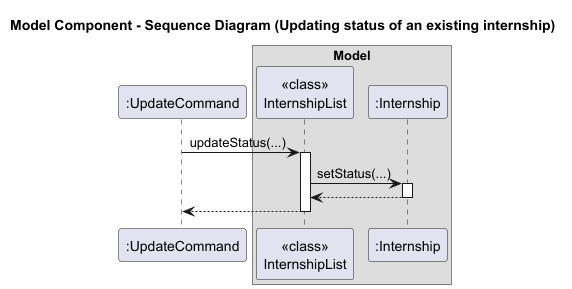

The diagram above was rendered by PlantUML. Its source (embedded in the PNG):
@startuml
title Model Component - Sequence Diagram (Updating status of an existing internship)
' Model Component Sequence Diagram
' Shows interactions between Logic, Model, InternshipList, Internship, Date and Status
' Additional abstract components: Logic (parses commands) and Storage (persists data)
'
participant Logic as ":UpdateCommand"

box Model
participant InternshipList as "<<class>>\nInternshipList"
participant Internship as ":Internship"
endbox

' --- Scenario 2: Updating status of an existing internship ---
Logic -> InternshipList: updateStatus(...)
activate InternshipList
InternshipList -> Internship: setStatus(...)
activate Internship
Internship --> InternshipList
deactivate Internship
' Persist change
InternshipList --> Logic
deactivate InternshipList

@enduml